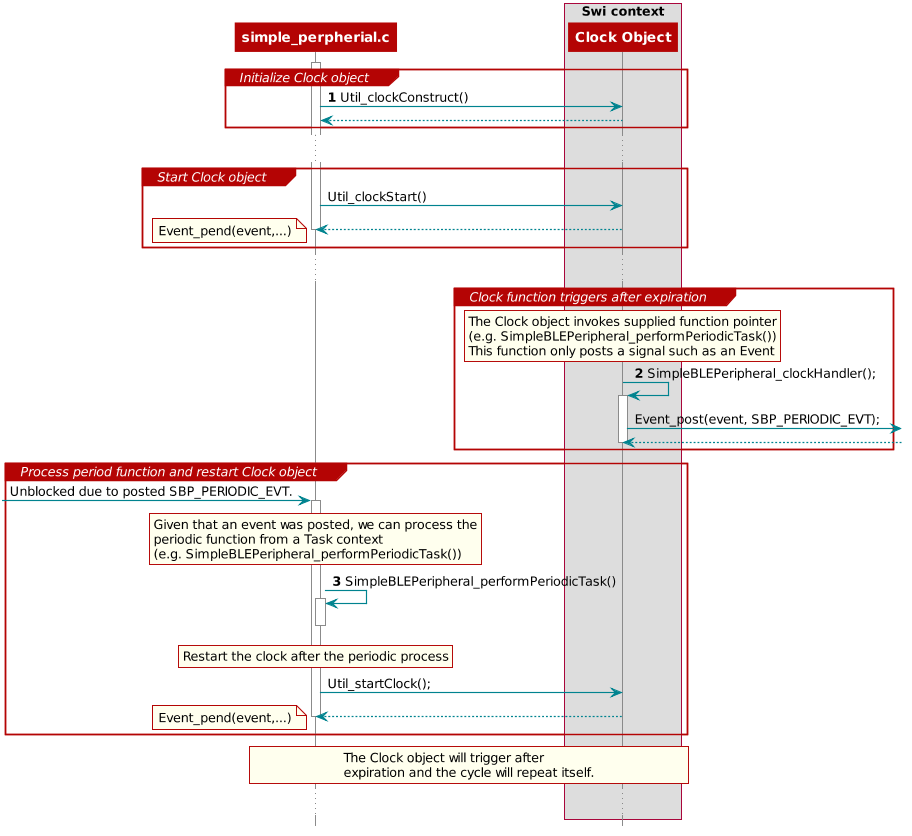

The diagram above was rendered by PlantUML. Its source (embedded in the PNG):
@startuml
skinparam backgroundColor transparent

hide footbox

scale max 900 width

skinparam sequenceArrow {
    Color #00838f
    Thickness 1.2
}


skinparam sequenceParticipant {
    BackgroundColor #b40404
    BorderColor #b40404
    BorderThickness 0
    FontColor #fff
    FontStyle bold
}

skinparam sequenceLifeLineBorderColor #888

skinparam note {
    BackgroundColor #ffe
    BorderColor #b40404
}

skinparam sequenceDivider {
    BackgroundColor #b40404
    BorderColor #b40404
    FontColor #fff
    BorderThickness 0
}

skinparam sequenceGroup {
    BackgroundColor #b40404
    BorderColor #b40404
    HeaderFontColor #fff
    HeaderFontStyle italics
    BorderThickness 1.5
}

skinparam shadowing false

skinParam state {
  BorderColor #b40404
  BackgroundColor transparent
  ArrowColor #00838f
  StartColor #00838f
  EndColor #00838f
}

skinParam activity {
  BorderColor #b40404
  BackgroundColor transparent
  ArrowColor #00838f
  StartColor #00838f
  EndColor #00838f
  BarColor #00838f
}
hide footbox

participant simple_perpherial.c as A
box "Swi context"
    participant "Clock Object" as B
end box

activate A
group Initialize Clock object
    autonumber
    A -> B : Util_clockConstruct()
    autonumber stop
    A <-- B
end

...

group Start Clock object
    A -> B : Util_clockStart()

    B --> A
    note left: Event_pend(event,...)

    deactivate A
end

...

group Clock function triggers after expiration
    autonumber resume
    rnote over B
        The Clock object invokes supplied function pointer
        (e.g. SimpleBLEPeripheral_performPeriodicTask())
        This function only posts a signal such as an Event
    end note
    B -> B : SimpleBLEPeripheral_clockHandler();
    activate B
    autonumber stop
    B -> : Event_post(event, SBP_PERIODIC_EVT);
    B <--
    deactivate B
end

group Process period function and restart Clock object
    -> A : Unblocked due to posted SBP_PERIODIC_EVT.
    activate A
    rnote over A
        Given that an event was posted, we can process the
        periodic function from a Task context
        (e.g. SimpleBLEPeripheral_performPeriodicTask())
    end note
    autonumber resume
    A -> A : SimpleBLEPeripheral_performPeriodicTask()
    activate A

    rnote over A
        Restart the clock after the periodic process
    end note
    deactivate A
    autonumber stop
    A -> B : Util_startClock();
    B --> A

    deactivate A
    note left: Event_pend(event,...)
end

rnote over A, B
    The Clock object will trigger after
    expiration and the cycle will repeat itself.
end note

...

@enduml